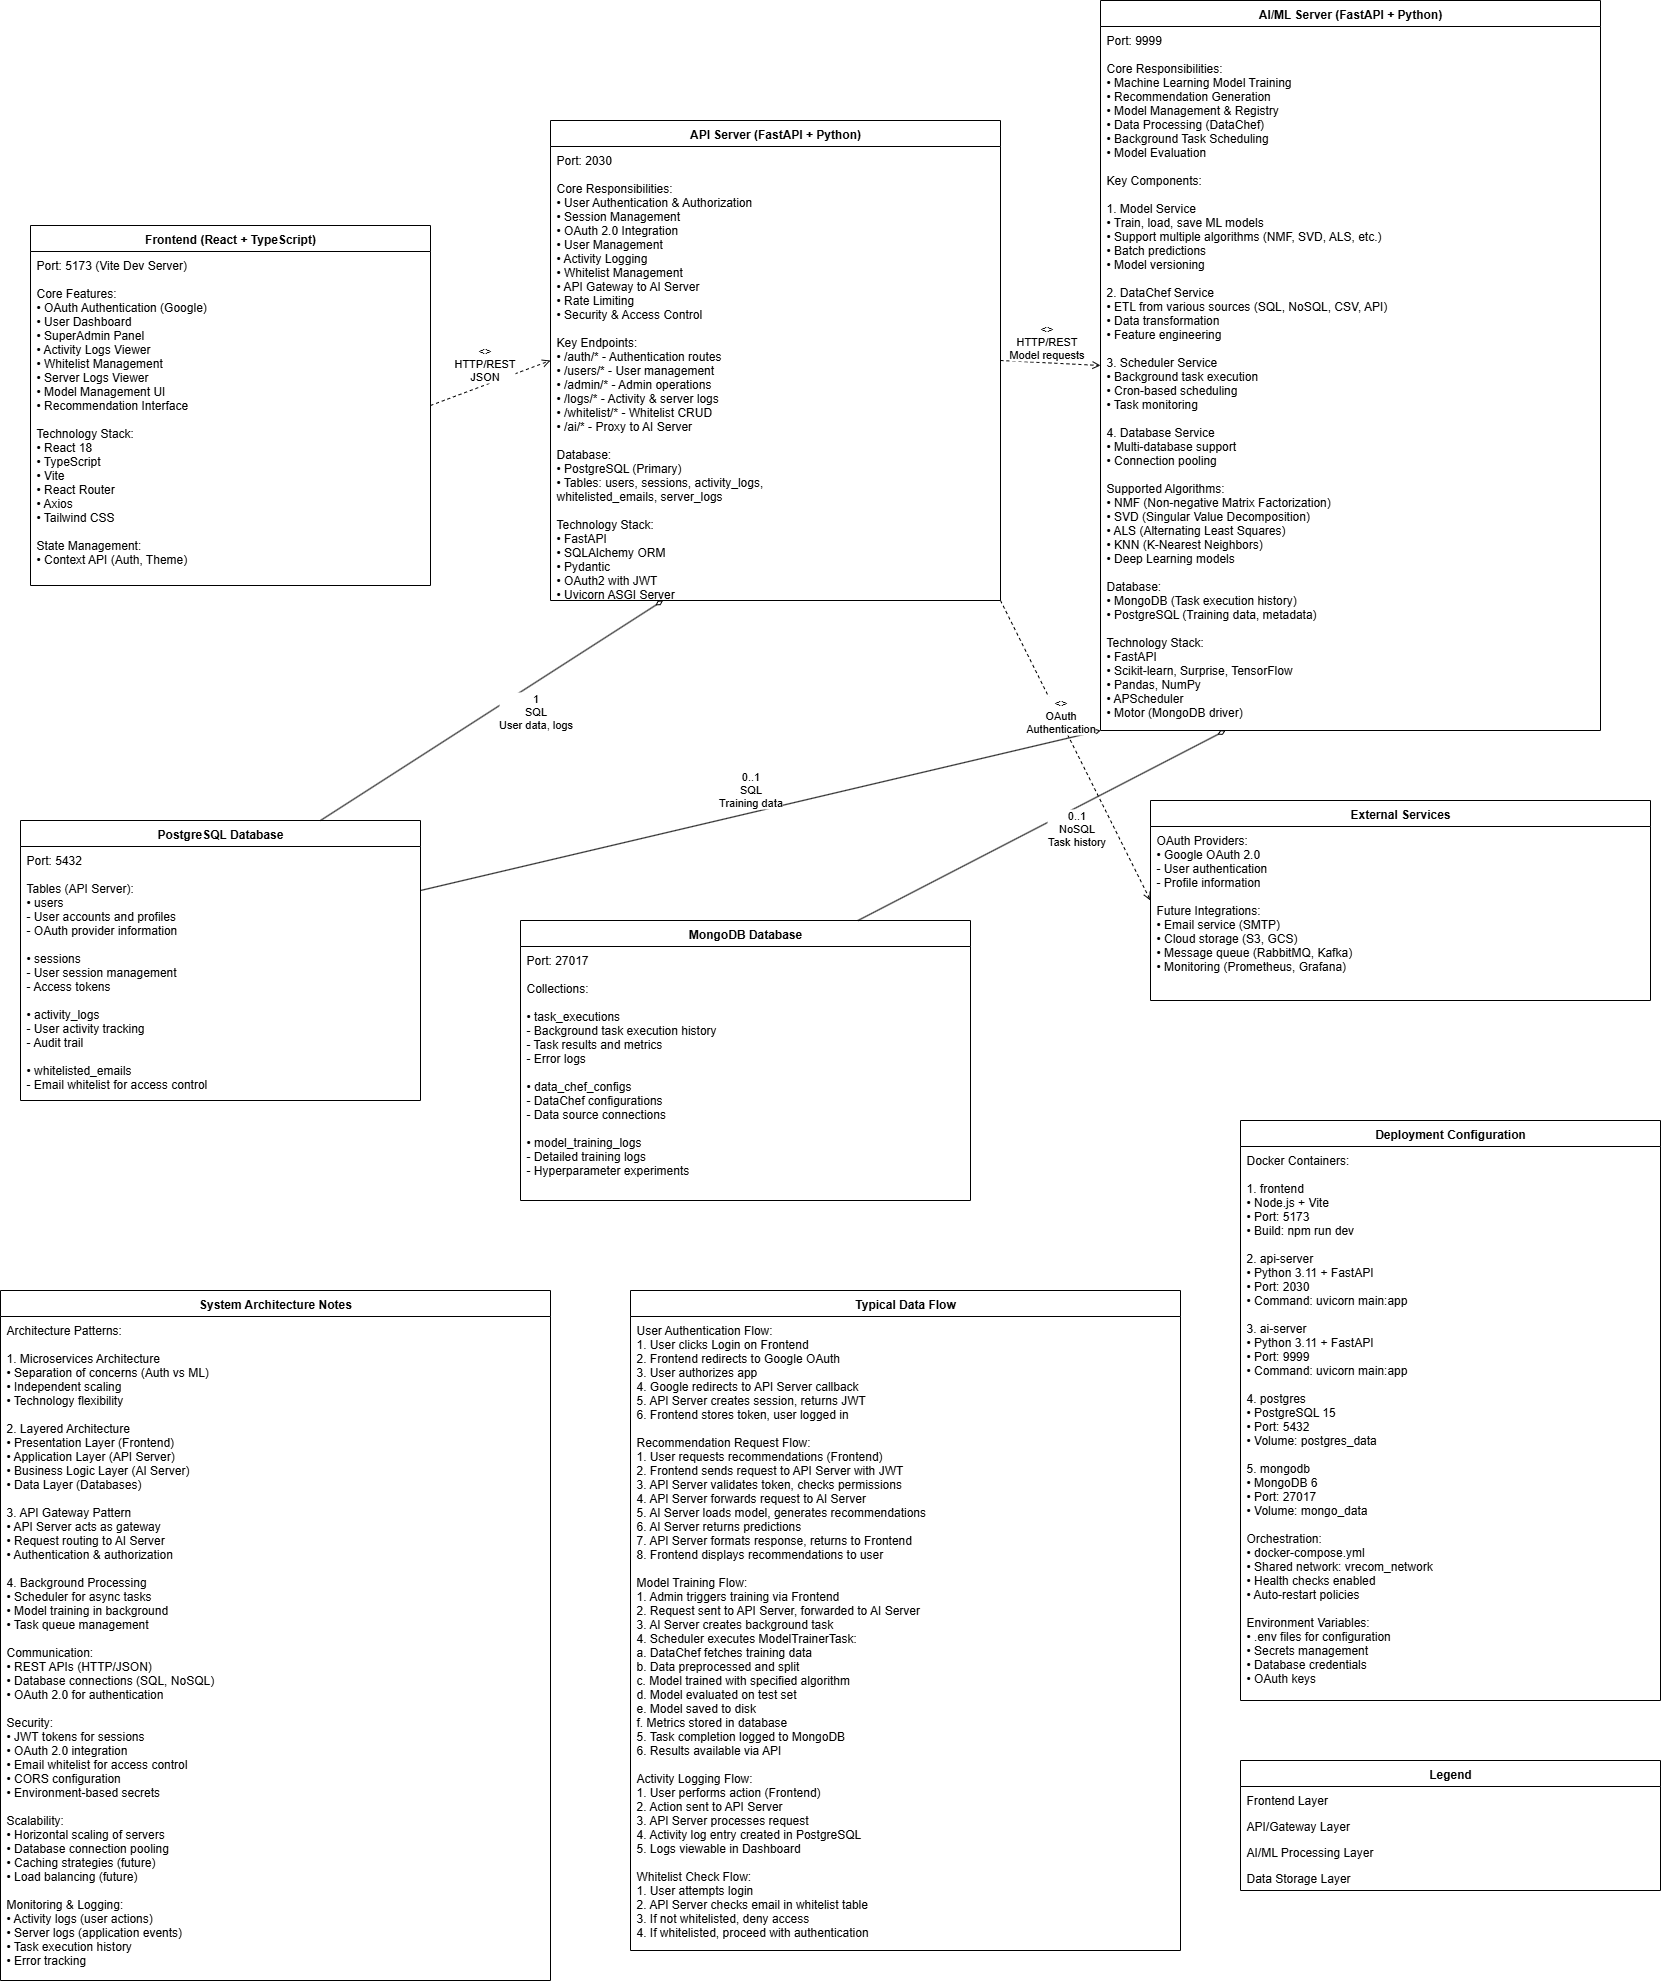

The diagram above was exported from draw.io. Its source (the exported page's mxGraphModel, read from the mxfile embedded in the PNG):
<mxGraphModel dx="1512" dy="2177" grid="1" gridSize="10" guides="1" tooltips="1" connect="1" arrows="1" fold="1" page="1" pageScale="1" pageWidth="1800" pageHeight="1400" math="0" shadow="0">
  <root>
    <mxCell id="0" />
    <mxCell id="1" parent="0" />
    <mxCell id="frontend" value="Frontend (React + TypeScript)" style="swimlane;fontStyle=1;align=center;verticalAlign=top;childLayout=stackLayout;horizontal=1;startSize=26;horizontalStack=0;resizeParent=1;resizeParentMax=0;resizeLast=0;collapsible=1;marginBottom=0;" parent="1" vertex="1">
      <mxGeometry x="110" y="-95" width="400" height="360" as="geometry" />
    </mxCell>
    <mxCell id="frontend-content" value="Port: 5173 (Vite Dev Server)&#10;&#10;Core Features:&#10;• OAuth Authentication (Google)&#10;• User Dashboard&#10;• SuperAdmin Panel&#10;• Activity Logs Viewer&#10;• Whitelist Management&#10;• Server Logs Viewer&#10;• Model Management UI&#10;• Recommendation Interface&#10;&#10;Technology Stack:&#10;• React 18&#10;• TypeScript&#10;• Vite&#10;• React Router&#10;• Axios&#10;• Tailwind CSS&#10;&#10;State Management:&#10;• Context API (Auth, Theme)" style="text;strokeColor=none;fillColor=none;align=left;verticalAlign=top;spacingLeft=4;spacingRight=4;overflow=hidden;rotatable=0;points=[[0,0.5],[1,0.5]];portConstraint=eastwest;" parent="frontend" vertex="1">
      <mxGeometry y="26" width="400" height="334" as="geometry" />
    </mxCell>
    <mxCell id="api-server" value="API Server (FastAPI + Python)" style="swimlane;fontStyle=1;align=center;verticalAlign=top;childLayout=stackLayout;horizontal=1;startSize=26;horizontalStack=0;resizeParent=1;resizeParentMax=0;resizeLast=0;collapsible=1;marginBottom=0;" parent="1" vertex="1">
      <mxGeometry x="630" y="-200" width="450" height="480" as="geometry" />
    </mxCell>
    <mxCell id="api-server-content" value="Port: 2030&#10;&#10;Core Responsibilities:&#10;• User Authentication &amp; Authorization&#10;• Session Management&#10;• OAuth 2.0 Integration&#10;• User Management&#10;• Activity Logging&#10;• Whitelist Management&#10;• API Gateway to AI Server&#10;• Rate Limiting&#10;• Security &amp; Access Control&#10;&#10;Key Endpoints:&#10;• /auth/* - Authentication routes&#10;• /users/* - User management&#10;• /admin/* - Admin operations&#10;• /logs/* - Activity &amp; server logs&#10;• /whitelist/* - Whitelist CRUD&#10;• /ai/* - Proxy to AI Server&#10;&#10;Database:&#10;• PostgreSQL (Primary)&#10;• Tables: users, sessions, activity_logs,&#10;  whitelisted_emails, server_logs&#10;&#10;Technology Stack:&#10;• FastAPI&#10;• SQLAlchemy ORM&#10;• Pydantic&#10;• OAuth2 with JWT&#10;• Uvicorn ASGI Server" style="text;align=left;verticalAlign=top;spacingLeft=4;spacingRight=4;overflow=hidden;rotatable=0;points=[[0,0.5],[1,0.5]];portConstraint=eastwest;" parent="api-server" vertex="1">
      <mxGeometry y="26" width="450" height="454" as="geometry" />
    </mxCell>
    <mxCell id="ai-server" value="AI/ML Server (FastAPI + Python)" style="swimlane;fontStyle=1;align=center;verticalAlign=top;childLayout=stackLayout;horizontal=1;startSize=26;horizontalStack=0;resizeParent=1;resizeParentMax=0;resizeLast=0;collapsible=1;marginBottom=0;" parent="1" vertex="1">
      <mxGeometry x="1180" y="-320" width="500" height="730" as="geometry" />
    </mxCell>
    <mxCell id="ai-server-content" value="Port: 9999&#10;&#10;Core Responsibilities:&#10;• Machine Learning Model Training&#10;• Recommendation Generation&#10;• Model Management &amp; Registry&#10;• Data Processing (DataChef)&#10;• Background Task Scheduling&#10;• Model Evaluation&#10;&#10;Key Components:&#10;&#10;1. Model Service&#10;   • Train, load, save ML models&#10;   • Support multiple algorithms (NMF, SVD, ALS, etc.)&#10;   • Batch predictions&#10;   • Model versioning&#10;&#10;2. DataChef Service&#10;   • ETL from various sources (SQL, NoSQL, CSV, API)&#10;   • Data transformation&#10;   • Feature engineering&#10;&#10;3. Scheduler Service&#10;   • Background task execution&#10;   • Cron-based scheduling&#10;   • Task monitoring&#10;&#10;4. Database Service&#10;   • Multi-database support&#10;   • Connection pooling&#10;&#10;Supported Algorithms:&#10;• NMF (Non-negative Matrix Factorization)&#10;• SVD (Singular Value Decomposition)&#10;• ALS (Alternating Least Squares)&#10;• KNN (K-Nearest Neighbors)&#10;• Deep Learning models&#10;&#10;Database:&#10;• MongoDB (Task execution history)&#10;• PostgreSQL (Training data, metadata)&#10;&#10;Technology Stack:&#10;• FastAPI&#10;• Scikit-learn, Surprise, TensorFlow&#10;• Pandas, NumPy&#10;• APScheduler&#10;• Motor (MongoDB driver)" style="text;strokeColor=none;fillColor=none;align=left;verticalAlign=top;spacingLeft=4;spacingRight=4;overflow=hidden;rotatable=0;points=[[0,0.5],[1,0.5]];portConstraint=eastwest;" parent="ai-server" vertex="1">
      <mxGeometry y="26" width="500" height="704" as="geometry" />
    </mxCell>
    <mxCell id="postgres-db" value="PostgreSQL Database" style="swimlane;fontStyle=1;align=center;verticalAlign=top;childLayout=stackLayout;horizontal=1;startSize=26;horizontalStack=0;resizeParent=1;resizeParentMax=0;resizeLast=0;collapsible=1;marginBottom=0;" parent="1" vertex="1">
      <mxGeometry x="100" y="500" width="400" height="280" as="geometry" />
    </mxCell>
    <mxCell id="postgres-content" value="Port: 5432&#10;&#10;Tables (API Server):&#10;• users&#10;  - User accounts and profiles&#10;  - OAuth provider information&#10;&#10;• sessions&#10;  - User session management&#10;  - Access tokens&#10;&#10;• activity_logs&#10;  - User activity tracking&#10;  - Audit trail&#10;&#10;• whitelisted_emails&#10;  - Email whitelist for access control&#10;&#10;• server_logs&#10;  - Application logs from both servers&#10;&#10;Tables (AI Server):&#10;• interactions&#10;  - User-item interactions&#10;  - Ratings, views, purchases&#10;&#10;• models_metadata&#10;  - Trained model information&#10;  - Training metrics" style="text;strokeColor=none;fillColor=none;align=left;verticalAlign=top;spacingLeft=4;spacingRight=4;overflow=hidden;rotatable=0;points=[[0,0.5],[1,0.5]];portConstraint=eastwest;" parent="postgres-db" vertex="1">
      <mxGeometry y="26" width="400" height="254" as="geometry" />
    </mxCell>
    <mxCell id="mongo-db" value="MongoDB Database" style="swimlane;fontStyle=1;align=center;verticalAlign=top;childLayout=stackLayout;horizontal=1;startSize=26;horizontalStack=0;resizeParent=1;resizeParentMax=0;resizeLast=0;collapsible=1;marginBottom=0;" parent="1" vertex="1">
      <mxGeometry x="600" y="600" width="450" height="280" as="geometry" />
    </mxCell>
    <mxCell id="mongo-content" value="Port: 27017&#10;&#10;Collections:&#10;&#10;• task_executions&#10;  - Background task execution history&#10;  - Task results and metrics&#10;  - Error logs&#10;&#10;• data_chef_configs&#10;  - DataChef configurations&#10;  - Data source connections&#10;&#10;• model_training_logs&#10;  - Detailed training logs&#10;  - Hyperparameter experiments" style="text;strokeColor=none;fillColor=none;align=left;verticalAlign=top;spacingLeft=4;spacingRight=4;overflow=hidden;rotatable=0;points=[[0,0.5],[1,0.5]];portConstraint=eastwest;" parent="mongo-db" vertex="1">
      <mxGeometry y="26" width="450" height="254" as="geometry" />
    </mxCell>
    <mxCell id="external-services" value="External Services" style="swimlane;fontStyle=1;align=center;verticalAlign=top;childLayout=stackLayout;horizontal=1;startSize=26;horizontalStack=0;resizeParent=1;resizeParentMax=0;resizeLast=0;collapsible=1;marginBottom=0;" parent="1" vertex="1">
      <mxGeometry x="1230" y="480" width="500" height="200" as="geometry" />
    </mxCell>
    <mxCell id="external-content" value="OAuth Providers:&#10;• Google OAuth 2.0&#10;  - User authentication&#10;  - Profile information&#10;&#10;Future Integrations:&#10;• Email service (SMTP)&#10;• Cloud storage (S3, GCS)&#10;• Message queue (RabbitMQ, Kafka)&#10;• Monitoring (Prometheus, Grafana)" style="text;strokeColor=none;fillColor=none;align=left;verticalAlign=top;spacingLeft=4;spacingRight=4;overflow=hidden;rotatable=0;points=[[0,0.5],[1,0.5]];portConstraint=eastwest;" parent="external-services" vertex="1">
      <mxGeometry y="26" width="500" height="174" as="geometry" />
    </mxCell>
    <mxCell id="rel-frontend-api" value="" style="endArrow=open;startArrow=none;html=1;exitX=1;exitY=0.5;exitDx=0;exitDy=0;entryX=0;entryY=0.5;entryDx=0;entryDy=0;dashed=1;" parent="1" source="frontend" target="api-server" edge="1">
      <mxGeometry width="50" height="50" relative="1" as="geometry">
        <mxPoint x="520" y="300" as="sourcePoint" />
        <mxPoint x="570" y="250" as="targetPoint" />
      </mxGeometry>
    </mxCell>
    <mxCell id="rel-frontend-api-label" value="&lt;&lt;uses&gt;&gt;&#10;HTTP/REST&#10;JSON" style="edgeLabel;html=1;align=center;verticalAlign=middle;resizable=0;points=[];" parent="rel-frontend-api" vertex="1" connectable="0">
      <mxGeometry x="-0.1" y="2" relative="1" as="geometry">
        <mxPoint y="-20" as="offset" />
      </mxGeometry>
    </mxCell>
    <mxCell id="rel-api-ai" value="" style="endArrow=open;startArrow=none;html=1;exitX=1;exitY=0.5;exitDx=0;exitDy=0;entryX=0;entryY=0.5;entryDx=0;entryDy=0;dashed=1;" parent="1" source="api-server" target="ai-server" edge="1">
      <mxGeometry width="50" height="50" relative="1" as="geometry">
        <mxPoint x="1070" y="300" as="sourcePoint" />
        <mxPoint x="1120" y="250" as="targetPoint" />
      </mxGeometry>
    </mxCell>
    <mxCell id="rel-api-ai-label" value="&lt;&lt;uses&gt;&gt;&#10;HTTP/REST&#10;Model requests" style="edgeLabel;html=1;align=center;verticalAlign=middle;resizable=0;points=[];" parent="rel-api-ai" vertex="1" connectable="0">
      <mxGeometry x="-0.1" y="2" relative="1" as="geometry">
        <mxPoint y="-20" as="offset" />
      </mxGeometry>
    </mxCell>
    <mxCell id="rel-api-postgres" value="" style="endArrow=none;startArrow=diamondThin;startFill=0;html=1;exitX=0.25;exitY=1;exitDx=0;exitDy=0;entryX=0.75;entryY=0;entryDx=0;entryDy=0;" parent="1" source="api-server" target="postgres-db" edge="1">
      <mxGeometry width="50" height="50" relative="1" as="geometry">
        <mxPoint x="510" y="490" as="sourcePoint" />
        <mxPoint x="560" y="440" as="targetPoint" />
      </mxGeometry>
    </mxCell>
    <mxCell id="rel-api-postgres-label" value="1&#10;SQL&#10;User data, logs" style="edgeLabel;html=1;align=center;verticalAlign=middle;resizable=0;points=[];" parent="rel-api-postgres" vertex="1" connectable="0">
      <mxGeometry x="-0.1" y="2" relative="1" as="geometry">
        <mxPoint x="25" y="10" as="offset" />
      </mxGeometry>
    </mxCell>
    <mxCell id="rel-ai-postgres" value="" style="endArrow=none;startArrow=diamondThin;startFill=0;html=1;exitX=0;exitY=1;exitDx=0;exitDy=0;entryX=1;entryY=0.25;entryDx=0;entryDy=0;" parent="1" source="ai-server" target="postgres-db" edge="1">
      <mxGeometry width="50" height="50" relative="1" as="geometry">
        <mxPoint x="680" y="490" as="sourcePoint" />
        <mxPoint x="410" y="510" as="targetPoint" />
      </mxGeometry>
    </mxCell>
    <mxCell id="rel-ai-postgres-label" value="0..1&#10;SQL&#10;Training data" style="edgeLabel;html=1;align=center;verticalAlign=middle;resizable=0;points=[];" parent="rel-ai-postgres" vertex="1" connectable="0">
      <mxGeometry x="-0.1" y="2" relative="1" as="geometry">
        <mxPoint x="-45" y="-15" as="offset" />
      </mxGeometry>
    </mxCell>
    <mxCell id="rel-ai-mongo" value="" style="endArrow=none;startArrow=diamondThin;startFill=0;html=1;exitX=0.25;exitY=1;exitDx=0;exitDy=0;entryX=0.75;entryY=0;entryDx=0;entryDy=0;" parent="1" source="ai-server" target="mongo-db" edge="1">
      <mxGeometry width="50" height="50" relative="1" as="geometry">
        <mxPoint x="1160" y="590" as="sourcePoint" />
        <mxPoint x="510" y="580" as="targetPoint" />
      </mxGeometry>
    </mxCell>
    <mxCell id="rel-ai-mongo-label" value="0..1&#10;NoSQL&#10;Task history" style="edgeLabel;html=1;align=center;verticalAlign=middle;resizable=0;points=[];" parent="rel-ai-mongo" vertex="1" connectable="0">
      <mxGeometry x="-0.1" y="2" relative="1" as="geometry">
        <mxPoint x="15" y="10" as="offset" />
      </mxGeometry>
    </mxCell>
    <mxCell id="rel-api-external" value="" style="endArrow=open;html=1;exitX=1;exitY=1;exitDx=0;exitDy=0;entryX=0;entryY=0.5;entryDx=0;entryDy=0;dashed=1;" parent="1" source="api-server" target="external-services" edge="1">
      <mxGeometry width="50" height="50" relative="1" as="geometry">
        <mxPoint x="1060" y="490" as="sourcePoint" />
        <mxPoint x="1110" y="440" as="targetPoint" />
      </mxGeometry>
    </mxCell>
    <mxCell id="rel-api-external-label" value="&lt;&lt;uses&gt;&gt;&#10;OAuth&#10;Authentication" style="edgeLabel;html=1;align=center;verticalAlign=middle;resizable=0;points=[];" parent="rel-api-external" vertex="1" connectable="0">
      <mxGeometry x="-0.1" y="2" relative="1" as="geometry">
        <mxPoint x="-10" y="-20" as="offset" />
      </mxGeometry>
    </mxCell>
    <mxCell id="architecture-notes" value="System Architecture Notes" style="swimlane;fontStyle=1;align=center;verticalAlign=top;childLayout=stackLayout;horizontal=1;startSize=26;horizontalStack=0;resizeParent=1;resizeParentMax=0;resizeLast=0;collapsible=1;marginBottom=0;" parent="1" vertex="1">
      <mxGeometry x="80" y="970" width="550" height="690" as="geometry" />
    </mxCell>
    <mxCell id="architecture-notes-content" value="Architecture Patterns:&#10;&#10;1. Microservices Architecture&#10;   • Separation of concerns (Auth vs ML)&#10;   • Independent scaling&#10;   • Technology flexibility&#10;&#10;2. Layered Architecture&#10;   • Presentation Layer (Frontend)&#10;   • Application Layer (API Server)&#10;   • Business Logic Layer (AI Server)&#10;   • Data Layer (Databases)&#10;&#10;3. API Gateway Pattern&#10;   • API Server acts as gateway&#10;   • Request routing to AI Server&#10;   • Authentication &amp; authorization&#10;&#10;4. Background Processing&#10;   • Scheduler for async tasks&#10;   • Model training in background&#10;   • Task queue management&#10;&#10;Communication:&#10;• REST APIs (HTTP/JSON)&#10;• Database connections (SQL, NoSQL)&#10;• OAuth 2.0 for authentication&#10;&#10;Security:&#10;• JWT tokens for sessions&#10;• OAuth 2.0 integration&#10;• Email whitelist for access control&#10;• CORS configuration&#10;• Environment-based secrets&#10;&#10;Scalability:&#10;• Horizontal scaling of servers&#10;• Database connection pooling&#10;• Caching strategies (future)&#10;• Load balancing (future)&#10;&#10;Monitoring &amp; Logging:&#10;• Activity logs (user actions)&#10;• Server logs (application events)&#10;• Task execution history&#10;• Error tracking" style="text;strokeColor=none;fillColor=none;align=left;verticalAlign=top;spacingLeft=4;spacingRight=4;overflow=hidden;rotatable=0;points=[[0,0.5],[1,0.5]];portConstraint=eastwest;" parent="architecture-notes" vertex="1">
      <mxGeometry y="26" width="550" height="664" as="geometry" />
    </mxCell>
    <mxCell id="data-flow" value="Typical Data Flow" style="swimlane;fontStyle=1;align=center;verticalAlign=top;childLayout=stackLayout;horizontal=1;startSize=26;horizontalStack=0;resizeParent=1;resizeParentMax=0;resizeLast=0;collapsible=1;marginBottom=0;" parent="1" vertex="1">
      <mxGeometry x="710" y="970" width="550" height="660" as="geometry" />
    </mxCell>
    <mxCell id="data-flow-content" value="User Authentication Flow:&#10;1. User clicks Login on Frontend&#10;2. Frontend redirects to Google OAuth&#10;3. User authorizes app&#10;4. Google redirects to API Server callback&#10;5. API Server creates session, returns JWT&#10;6. Frontend stores token, user logged in&#10;&#10;Recommendation Request Flow:&#10;1. User requests recommendations (Frontend)&#10;2. Frontend sends request to API Server with JWT&#10;3. API Server validates token, checks permissions&#10;4. API Server forwards request to AI Server&#10;5. AI Server loads model, generates recommendations&#10;6. AI Server returns predictions&#10;7. API Server formats response, returns to Frontend&#10;8. Frontend displays recommendations to user&#10;&#10;Model Training Flow:&#10;1. Admin triggers training via Frontend&#10;2. Request sent to API Server, forwarded to AI Server&#10;3. AI Server creates background task&#10;4. Scheduler executes ModelTrainerTask:&#10;   a. DataChef fetches training data&#10;   b. Data preprocessed and split&#10;   c. Model trained with specified algorithm&#10;   d. Model evaluated on test set&#10;   e. Model saved to disk&#10;   f. Metrics stored in database&#10;5. Task completion logged to MongoDB&#10;6. Results available via API&#10;&#10;Activity Logging Flow:&#10;1. User performs action (Frontend)&#10;2. Action sent to API Server&#10;3. API Server processes request&#10;4. Activity log entry created in PostgreSQL&#10;5. Logs viewable in Dashboard&#10;&#10;Whitelist Check Flow:&#10;1. User attempts login&#10;2. API Server checks email in whitelist table&#10;3. If not whitelisted, deny access&#10;4. If whitelisted, proceed with authentication" style="text;strokeColor=none;fillColor=none;align=left;verticalAlign=top;spacingLeft=4;spacingRight=4;overflow=hidden;rotatable=0;points=[[0,0.5],[1,0.5]];portConstraint=eastwest;" parent="data-flow" vertex="1">
      <mxGeometry y="26" width="550" height="634" as="geometry" />
    </mxCell>
    <mxCell id="deployment" value="Deployment Configuration" style="swimlane;fontStyle=1;align=center;verticalAlign=top;childLayout=stackLayout;horizontal=1;startSize=26;horizontalStack=0;resizeParent=1;resizeParentMax=0;resizeLast=0;collapsible=1;marginBottom=0;" parent="1" vertex="1">
      <mxGeometry x="1320" y="800" width="420" height="580" as="geometry" />
    </mxCell>
    <mxCell id="deployment-content" value="Docker Containers:&#10;&#10;1. frontend&#10;   • Node.js + Vite&#10;   • Port: 5173&#10;   • Build: npm run dev&#10;&#10;2. api-server&#10;   • Python 3.11 + FastAPI&#10;   • Port: 2030&#10;   • Command: uvicorn main:app&#10;&#10;3. ai-server&#10;   • Python 3.11 + FastAPI&#10;   • Port: 9999&#10;   • Command: uvicorn main:app&#10;&#10;4. postgres&#10;   • PostgreSQL 15&#10;   • Port: 5432&#10;   • Volume: postgres_data&#10;&#10;5. mongodb&#10;   • MongoDB 6&#10;   • Port: 27017&#10;   • Volume: mongo_data&#10;&#10;Orchestration:&#10;• docker-compose.yml&#10;• Shared network: vrecom_network&#10;• Health checks enabled&#10;• Auto-restart policies&#10;&#10;Environment Variables:&#10;• .env files for configuration&#10;• Secrets management&#10;• Database credentials&#10;• OAuth keys" style="text;strokeColor=none;fillColor=none;align=left;verticalAlign=top;spacingLeft=4;spacingRight=4;overflow=hidden;rotatable=0;points=[[0,0.5],[1,0.5]];portConstraint=eastwest;" parent="deployment" vertex="1">
      <mxGeometry y="26" width="420" height="554" as="geometry" />
    </mxCell>
    <mxCell id="legend" value="Legend" style="swimlane;fontStyle=1;align=center;verticalAlign=top;childLayout=stackLayout;horizontal=1;startSize=26;horizontalStack=0;resizeParent=1;resizeParentMax=0;resizeLast=0;collapsible=1;marginBottom=0;" parent="1" vertex="1">
      <mxGeometry x="1320" y="1440" width="420" height="130" as="geometry" />
    </mxCell>
    <mxCell id="legend-frontend" value="Frontend Layer" style="text;align=left;verticalAlign=top;spacingLeft=4;spacingRight=4;overflow=hidden;rotatable=0;points=[[0,0.5],[1,0.5]];portConstraint=eastwest;" parent="legend" vertex="1">
      <mxGeometry y="26" width="420" height="26" as="geometry" />
    </mxCell>
    <mxCell id="legend-api" value="API/Gateway Layer" style="text;align=left;verticalAlign=top;spacingLeft=4;spacingRight=4;overflow=hidden;rotatable=0;points=[[0,0.5],[1,0.5]];portConstraint=eastwest;" parent="legend" vertex="1">
      <mxGeometry y="52" width="420" height="26" as="geometry" />
    </mxCell>
    <mxCell id="legend-ai" value="AI/ML Processing Layer" style="text;align=left;verticalAlign=top;spacingLeft=4;spacingRight=4;overflow=hidden;rotatable=0;points=[[0,0.5],[1,0.5]];portConstraint=eastwest;" parent="legend" vertex="1">
      <mxGeometry y="78" width="420" height="26" as="geometry" />
    </mxCell>
    <mxCell id="legend-data" value="Data Storage Layer" style="text;align=left;verticalAlign=top;spacingLeft=4;spacingRight=4;overflow=hidden;rotatable=0;points=[[0,0.5],[1,0.5]];portConstraint=eastwest;" parent="legend" vertex="1">
      <mxGeometry y="104" width="420" height="26" as="geometry" />
    </mxCell>
  </root>
</mxGraphModel>